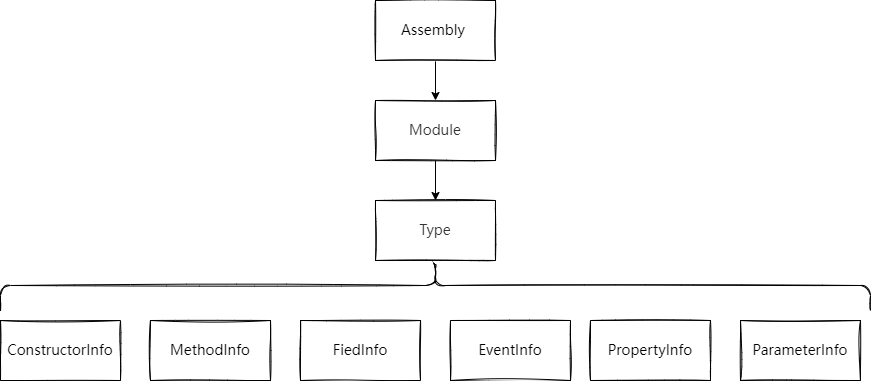

The diagram above was exported from draw.io. Its source (the exported page's mxGraphModel, read from the mxfile embedded in the PNG):
<mxGraphModel dx="1434" dy="756" grid="1" gridSize="10" guides="1" tooltips="1" connect="1" arrows="1" fold="1" page="1" pageScale="1" pageWidth="827" pageHeight="1169" math="0" shadow="0">
  <root>
    <mxCell id="0" />
    <mxCell id="1" parent="0" />
    <mxCell id="ndVB5j6SLfyTmfLc_qo5-3" value="" style="edgeStyle=orthogonalEdgeStyle;rounded=0;orthogonalLoop=1;jettySize=auto;html=1;" edge="1" parent="1" source="ndVB5j6SLfyTmfLc_qo5-1" target="ndVB5j6SLfyTmfLc_qo5-2">
      <mxGeometry relative="1" as="geometry" />
    </mxCell>
    <mxCell id="ndVB5j6SLfyTmfLc_qo5-1" value="&lt;span style=&quot;font-family: &amp;quot;PingFang SC&amp;quot;, &amp;quot;Microsoft YaHei&amp;quot;, &amp;quot;Helvetica Neue&amp;quot;, Helvetica, Arial, sans-serif; font-size: 14px; text-align: left; background-color: rgb(255, 255, 255);&quot;&gt;Assembly&amp;nbsp;&lt;/span&gt;" style="rounded=0;whiteSpace=wrap;html=1;shadow=0;sketch=1;" vertex="1" parent="1">
      <mxGeometry x="495" y="90" width="120" height="60" as="geometry" />
    </mxCell>
    <mxCell id="ndVB5j6SLfyTmfLc_qo5-6" value="" style="edgeStyle=orthogonalEdgeStyle;rounded=0;orthogonalLoop=1;jettySize=auto;html=1;" edge="1" parent="1" source="ndVB5j6SLfyTmfLc_qo5-2">
      <mxGeometry relative="1" as="geometry">
        <mxPoint x="555" y="290" as="targetPoint" />
      </mxGeometry>
    </mxCell>
    <mxCell id="ndVB5j6SLfyTmfLc_qo5-2" value="&lt;span style=&quot;color: rgb(51, 51, 51); font-family: &amp;quot;PingFang SC&amp;quot;, &amp;quot;Microsoft YaHei&amp;quot;, &amp;quot;Helvetica Neue&amp;quot;, Helvetica, Arial, sans-serif; font-size: 14px; text-align: start; background-color: rgb(255, 255, 255);&quot;&gt;Module&lt;/span&gt;" style="rounded=0;whiteSpace=wrap;html=1;shadow=0;sketch=1;" vertex="1" parent="1">
      <mxGeometry x="495" y="190" width="120" height="60" as="geometry" />
    </mxCell>
    <mxCell id="ndVB5j6SLfyTmfLc_qo5-5" value="&lt;span style=&quot;color: rgb(51, 51, 51); font-family: &amp;quot;PingFang SC&amp;quot;, &amp;quot;Microsoft YaHei&amp;quot;, &amp;quot;Helvetica Neue&amp;quot;, Helvetica, Arial, sans-serif; font-size: 14px; text-align: start; background-color: rgb(255, 255, 255);&quot;&gt;Type&lt;/span&gt;" style="whiteSpace=wrap;html=1;rounded=0;shadow=0;sketch=1;" vertex="1" parent="1">
      <mxGeometry x="495" y="290" width="120" height="60" as="geometry" />
    </mxCell>
    <mxCell id="ndVB5j6SLfyTmfLc_qo5-7" value="&lt;span style=&quot;font-family: &amp;quot;PingFang SC&amp;quot;, &amp;quot;Microsoft YaHei&amp;quot;, &amp;quot;Helvetica Neue&amp;quot;, Helvetica, Arial, sans-serif; font-size: 14px; text-align: left; background-color: rgb(255, 255, 255);&quot;&gt;ConstructorInfo&lt;/span&gt;" style="whiteSpace=wrap;html=1;rounded=0;shadow=0;sketch=1;" vertex="1" parent="1">
      <mxGeometry x="120" y="410" width="120" height="60" as="geometry" />
    </mxCell>
    <mxCell id="ndVB5j6SLfyTmfLc_qo5-14" value="&lt;span style=&quot;font-family: &amp;quot;PingFang SC&amp;quot;, &amp;quot;Microsoft YaHei&amp;quot;, &amp;quot;Helvetica Neue&amp;quot;, Helvetica, Arial, sans-serif; font-size: 14px; text-align: left; background-color: rgb(255, 255, 255);&quot;&gt;FiedInfo&lt;/span&gt;" style="whiteSpace=wrap;html=1;rounded=0;shadow=0;sketch=1;" vertex="1" parent="1">
      <mxGeometry x="420" y="410" width="120" height="60" as="geometry" />
    </mxCell>
    <mxCell id="ndVB5j6SLfyTmfLc_qo5-15" value="&lt;span style=&quot;font-family: &amp;quot;PingFang SC&amp;quot;, &amp;quot;Microsoft YaHei&amp;quot;, &amp;quot;Helvetica Neue&amp;quot;, Helvetica, Arial, sans-serif; font-size: 14px; text-align: left; background-color: rgb(255, 255, 255);&quot;&gt;EventInfo&lt;/span&gt;" style="whiteSpace=wrap;html=1;rounded=0;shadow=0;sketch=1;" vertex="1" parent="1">
      <mxGeometry x="570" y="410" width="120" height="60" as="geometry" />
    </mxCell>
    <mxCell id="ndVB5j6SLfyTmfLc_qo5-16" value="&lt;span style=&quot;font-family: &amp;quot;PingFang SC&amp;quot;, &amp;quot;Microsoft YaHei&amp;quot;, &amp;quot;Helvetica Neue&amp;quot;, Helvetica, Arial, sans-serif; font-size: 14px; text-align: left; background-color: rgb(255, 255, 255);&quot;&gt;PropertyInfo&lt;/span&gt;" style="whiteSpace=wrap;html=1;rounded=0;shadow=0;sketch=1;" vertex="1" parent="1">
      <mxGeometry x="710" y="410" width="120" height="60" as="geometry" />
    </mxCell>
    <mxCell id="ndVB5j6SLfyTmfLc_qo5-17" value="&lt;span style=&quot;font-family: &amp;quot;PingFang SC&amp;quot;, &amp;quot;Microsoft YaHei&amp;quot;, &amp;quot;Helvetica Neue&amp;quot;, Helvetica, Arial, sans-serif; font-size: 14px; text-align: left; background-color: rgb(255, 255, 255);&quot;&gt;ParameterInfo&lt;/span&gt;" style="whiteSpace=wrap;html=1;rounded=0;shadow=0;sketch=1;" vertex="1" parent="1">
      <mxGeometry x="860" y="410" width="120" height="60" as="geometry" />
    </mxCell>
    <mxCell id="ndVB5j6SLfyTmfLc_qo5-18" value="" style="shape=curlyBracket;whiteSpace=wrap;html=1;rounded=1;labelPosition=left;verticalLabelPosition=middle;align=right;verticalAlign=middle;shadow=0;sketch=1;rotation=90;direction=east;" vertex="1" parent="1">
      <mxGeometry x="530" y="-60" width="50" height="870" as="geometry" />
    </mxCell>
    <mxCell id="ndVB5j6SLfyTmfLc_qo5-20" value="&lt;span style=&quot;font-family: &amp;quot;PingFang SC&amp;quot;, &amp;quot;Microsoft YaHei&amp;quot;, &amp;quot;Helvetica Neue&amp;quot;, Helvetica, Arial, sans-serif; font-size: 14px; text-align: left; background-color: rgb(255, 255, 255);&quot;&gt;MethodInfo&lt;/span&gt;" style="whiteSpace=wrap;html=1;rounded=0;shadow=0;sketch=1;" vertex="1" parent="1">
      <mxGeometry x="270" y="410" width="120" height="60" as="geometry" />
    </mxCell>
  </root>
</mxGraphModel>